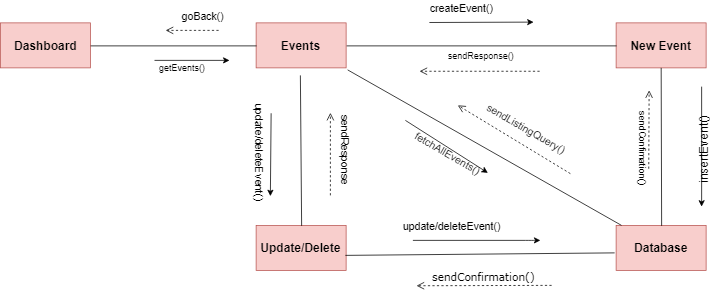

The diagram above was exported from draw.io. Its source (the exported page's mxGraphModel, read from the mxfile embedded in the PNG):
<mxGraphModel dx="1997" dy="668" grid="1" gridSize="10" guides="1" tooltips="1" connect="1" arrows="1" fold="1" page="1" pageScale="1" pageWidth="850" pageHeight="1100" math="0" shadow="0">
  <root>
    <mxCell id="0" />
    <mxCell id="1" parent="0" />
    <mxCell id="yVnJLI6q39mAvSnM35Jw-168" value="&lt;font style=&quot;font-size: 16px&quot;&gt;&lt;b&gt;Events&lt;br&gt;&lt;/b&gt;&lt;/font&gt;" style="rounded=0;whiteSpace=wrap;html=1;fillColor=#f8cecc;strokeColor=#b85450;" vertex="1" parent="1">
      <mxGeometry x="61" y="160" width="120" height="60" as="geometry" />
    </mxCell>
    <mxCell id="yVnJLI6q39mAvSnM35Jw-169" value="&lt;span style=&quot;font-size: 16px&quot;&gt;&lt;b&gt;New Event&lt;/b&gt;&lt;/span&gt;" style="rounded=0;whiteSpace=wrap;html=1;fillColor=#f8cecc;strokeColor=#b85450;" vertex="1" parent="1">
      <mxGeometry x="541" y="160" width="120" height="60" as="geometry" />
    </mxCell>
    <mxCell id="yVnJLI6q39mAvSnM35Jw-170" value="&lt;span style=&quot;font-size: 16px&quot;&gt;&lt;b&gt;Database&lt;/b&gt;&lt;/span&gt;" style="rounded=0;whiteSpace=wrap;html=1;fillColor=#f8cecc;strokeColor=#b85450;" vertex="1" parent="1">
      <mxGeometry x="541" y="430" width="120" height="60" as="geometry" />
    </mxCell>
    <mxCell id="yVnJLI6q39mAvSnM35Jw-171" value="" style="endArrow=none;html=1;exitX=1;exitY=0.5;exitDx=0;exitDy=0;entryX=0;entryY=0.5;entryDx=0;entryDy=0;" edge="1" parent="1" source="yVnJLI6q39mAvSnM35Jw-168" target="yVnJLI6q39mAvSnM35Jw-169">
      <mxGeometry width="50" height="50" relative="1" as="geometry">
        <mxPoint x="181" y="235" as="sourcePoint" />
        <mxPoint x="231" y="185" as="targetPoint" />
      </mxGeometry>
    </mxCell>
    <mxCell id="yVnJLI6q39mAvSnM35Jw-172" value="&lt;font style=&quot;font-size: 16px&quot;&gt;&lt;b&gt;Update/Delete&lt;/b&gt;&lt;/font&gt;" style="rounded=0;whiteSpace=wrap;html=1;fillColor=#f8cecc;strokeColor=#b85450;" vertex="1" parent="1">
      <mxGeometry x="61" y="430.0999755859375" width="120" height="60" as="geometry" />
    </mxCell>
    <mxCell id="yVnJLI6q39mAvSnM35Jw-173" value="&lt;font style=&quot;font-size: 16px&quot;&gt;&lt;b&gt;Dashboard&lt;br&gt;&lt;/b&gt;&lt;/font&gt;" style="rounded=0;whiteSpace=wrap;html=1;fillColor=#f8cecc;strokeColor=#b85450;" vertex="1" parent="1">
      <mxGeometry x="-280" y="160" width="120" height="60" as="geometry" />
    </mxCell>
    <mxCell id="yVnJLI6q39mAvSnM35Jw-174" value="" style="endArrow=none;html=1;exitX=0;exitY=0.5;exitDx=0;exitDy=0;entryX=1;entryY=0.5;entryDx=0;entryDy=0;" edge="1" parent="1" source="yVnJLI6q39mAvSnM35Jw-168" target="yVnJLI6q39mAvSnM35Jw-173">
      <mxGeometry width="50" height="50" relative="1" as="geometry">
        <mxPoint x="-30" y="132" as="sourcePoint" />
        <mxPoint x="-30" y="232" as="targetPoint" />
      </mxGeometry>
    </mxCell>
    <mxCell id="yVnJLI6q39mAvSnM35Jw-175" value="" style="endArrow=classic;html=1;" edge="1" parent="1">
      <mxGeometry width="50" height="50" relative="1" as="geometry">
        <mxPoint x="-74.5" y="210" as="sourcePoint" />
        <mxPoint x="25.5" y="210" as="targetPoint" />
      </mxGeometry>
    </mxCell>
    <mxCell id="yVnJLI6q39mAvSnM35Jw-176" value="getEvents()" style="text;html=1;resizable=0;points=[];autosize=1;align=left;verticalAlign=top;spacingTop=-4;rotation=0;" vertex="1" parent="1">
      <mxGeometry x="-70" y="210" width="80" height="20" as="geometry" />
    </mxCell>
    <mxCell id="yVnJLI6q39mAvSnM35Jw-177" value="" style="endArrow=none;html=1;entryX=0.5;entryY=0;entryDx=0;entryDy=0;" edge="1" parent="1" target="yVnJLI6q39mAvSnM35Jw-172">
      <mxGeometry width="50" height="50" relative="1" as="geometry">
        <mxPoint x="120" y="230" as="sourcePoint" />
        <mxPoint x="601" y="325" as="targetPoint" />
      </mxGeometry>
    </mxCell>
    <mxCell id="yVnJLI6q39mAvSnM35Jw-178" value="" style="endArrow=none;html=1;exitX=-0.018;exitY=0.62;exitDx=0;exitDy=0;exitPerimeter=0;" edge="1" parent="1" source="yVnJLI6q39mAvSnM35Jw-170">
      <mxGeometry width="50" height="50" relative="1" as="geometry">
        <mxPoint x="191" y="440" as="sourcePoint" />
        <mxPoint x="180" y="470" as="targetPoint" />
        <Array as="points" />
      </mxGeometry>
    </mxCell>
    <mxCell id="yVnJLI6q39mAvSnM35Jw-179" value="" style="endArrow=none;html=1;exitX=0.5;exitY=0;exitDx=0;exitDy=0;" edge="1" parent="1" source="yVnJLI6q39mAvSnM35Jw-170" target="yVnJLI6q39mAvSnM35Jw-169">
      <mxGeometry width="50" height="50" relative="1" as="geometry">
        <mxPoint x="191" y="359.5" as="sourcePoint" />
        <mxPoint x="551" y="359.5" as="targetPoint" />
      </mxGeometry>
    </mxCell>
    <mxCell id="yVnJLI6q39mAvSnM35Jw-180" value="" style="endArrow=none;html=1;exitX=1.019;exitY=1.049;exitDx=0;exitDy=0;exitPerimeter=0;" edge="1" parent="1" target="yVnJLI6q39mAvSnM35Jw-170" source="yVnJLI6q39mAvSnM35Jw-168">
      <mxGeometry width="50" height="50" relative="1" as="geometry">
        <mxPoint x="120.5" y="220" as="sourcePoint" />
        <mxPoint x="120.5" y="320" as="targetPoint" />
      </mxGeometry>
    </mxCell>
    <mxCell id="yVnJLI6q39mAvSnM35Jw-185" value="" style="html=1;verticalAlign=bottom;endArrow=open;dashed=1;endSize=8;labelBackgroundColor=none;fontFamily=Verdana;fontSize=14;" edge="1" parent="1">
      <mxGeometry relative="1" as="geometry">
        <mxPoint x="-59.5" y="170" as="targetPoint" />
        <mxPoint x="11" y="170" as="sourcePoint" />
      </mxGeometry>
    </mxCell>
    <mxCell id="yVnJLI6q39mAvSnM35Jw-186" value="" style="endArrow=classic;html=1;fontSize=14;" edge="1" parent="1">
      <mxGeometry width="50" height="50" relative="1" as="geometry">
        <mxPoint x="260" y="290" as="sourcePoint" />
        <mxPoint x="370" y="360" as="targetPoint" />
      </mxGeometry>
    </mxCell>
    <mxCell id="yVnJLI6q39mAvSnM35Jw-187" value="fetchAllEvents()" style="text;html=1;resizable=0;points=[];autosize=1;align=left;verticalAlign=top;spacingTop=-4;fontSize=14;rotation=30;" vertex="1" parent="1">
      <mxGeometry x="264.9000244140625" y="325.5" width="110" height="20" as="geometry" />
    </mxCell>
    <mxCell id="yVnJLI6q39mAvSnM35Jw-188" value="goBack()&lt;br&gt;&lt;br&gt;" style="text;html=1;resizable=0;points=[];autosize=1;align=left;verticalAlign=top;spacingTop=-4;fontSize=14;rotation=0;" vertex="1" parent="1">
      <mxGeometry x="-40.0999755859375" y="140" width="70" height="40" as="geometry" />
    </mxCell>
    <mxCell id="yVnJLI6q39mAvSnM35Jw-189" value="" style="endArrow=classic;html=1;fontSize=14;" edge="1" parent="1">
      <mxGeometry width="50" height="50" relative="1" as="geometry">
        <mxPoint x="655" y="245" as="sourcePoint" />
        <mxPoint x="655" y="405" as="targetPoint" />
      </mxGeometry>
    </mxCell>
    <mxCell id="yVnJLI6q39mAvSnM35Jw-190" value="insertEvent()" style="text;html=1;resizable=0;points=[];autosize=1;align=left;verticalAlign=top;spacingTop=-4;fontSize=16;rotation=-90;" vertex="1" parent="1">
      <mxGeometry x="601" y="310.5" width="110" height="20" as="geometry" />
    </mxCell>
    <mxCell id="yVnJLI6q39mAvSnM35Jw-193" value="" style="endArrow=classic;html=1;fontSize=14;" edge="1" parent="1">
      <mxGeometry width="50" height="50" relative="1" as="geometry">
        <mxPoint x="292" y="159.5" as="sourcePoint" />
        <mxPoint x="431" y="159" as="targetPoint" />
      </mxGeometry>
    </mxCell>
    <mxCell id="yVnJLI6q39mAvSnM35Jw-194" value="createEvent()&lt;br&gt;" style="text;html=1;resizable=0;points=[];autosize=1;align=left;verticalAlign=top;spacingTop=-4;fontSize=14;rotation=0;" vertex="1" parent="1">
      <mxGeometry x="291" y="130" width="100" height="20" as="geometry" />
    </mxCell>
    <mxCell id="yVnJLI6q39mAvSnM35Jw-195" value="" style="html=1;verticalAlign=bottom;endArrow=open;dashed=1;endSize=8;labelBackgroundColor=none;fontFamily=Verdana;fontSize=14;" edge="1" parent="1">
      <mxGeometry relative="1" as="geometry">
        <mxPoint x="279" y="224.5" as="targetPoint" />
        <mxPoint x="439" y="224.5" as="sourcePoint" />
      </mxGeometry>
    </mxCell>
    <mxCell id="yVnJLI6q39mAvSnM35Jw-196" value="sendConfirmation()" style="html=1;verticalAlign=bottom;endArrow=open;dashed=1;endSize=8;labelBackgroundColor=none;fontFamily=Verdana;fontSize=14;" edge="1" parent="1">
      <mxGeometry relative="1" as="geometry">
        <mxPoint x="275" y="510.5" as="targetPoint" />
        <mxPoint x="455" y="510" as="sourcePoint" />
      </mxGeometry>
    </mxCell>
    <mxCell id="yVnJLI6q39mAvSnM35Jw-197" value="" style="endArrow=classic;html=1;fontSize=14;" edge="1" parent="1">
      <mxGeometry width="50" height="50" relative="1" as="geometry">
        <mxPoint x="270" y="450" as="sourcePoint" />
        <mxPoint x="440" y="450" as="targetPoint" />
        <Array as="points">
          <mxPoint x="430" y="450" />
        </Array>
      </mxGeometry>
    </mxCell>
    <mxCell id="yVnJLI6q39mAvSnM35Jw-198" value="update/deleteEvent()" style="text;html=1;resizable=0;points=[];autosize=1;align=left;verticalAlign=top;spacingTop=-4;fontSize=14;" vertex="1" parent="1">
      <mxGeometry x="255" y="420" width="150" height="20" as="geometry" />
    </mxCell>
    <mxCell id="yVnJLI6q39mAvSnM35Jw-199" value="sendResponse()&lt;br&gt;" style="text;html=1;resizable=0;points=[];autosize=1;align=left;verticalAlign=top;spacingTop=-4;rotation=0;" vertex="1" parent="1">
      <mxGeometry x="315" y="195" width="100" height="20" as="geometry" />
    </mxCell>
    <mxCell id="yVnJLI6q39mAvSnM35Jw-203" value="" style="html=1;verticalAlign=bottom;endArrow=open;dashed=1;endSize=8;labelBackgroundColor=none;fontFamily=Verdana;fontSize=14;" edge="1" parent="1">
      <mxGeometry x="1" y="-282" relative="1" as="geometry">
        <mxPoint x="330" y="270" as="targetPoint" />
        <mxPoint x="480" y="361" as="sourcePoint" />
        <mxPoint x="130" y="-209" as="offset" />
      </mxGeometry>
    </mxCell>
    <mxCell id="yVnJLI6q39mAvSnM35Jw-204" value="sendListingQuery()" style="text;html=1;resizable=0;points=[];autosize=1;align=left;verticalAlign=top;spacingTop=-4;fontSize=14;rotation=30;" vertex="1" parent="1">
      <mxGeometry x="361" y="290" width="120" height="20" as="geometry" />
    </mxCell>
    <mxCell id="yVnJLI6q39mAvSnM35Jw-206" value="" style="html=1;verticalAlign=bottom;endArrow=open;dashed=1;endSize=8;labelBackgroundColor=none;fontFamily=Verdana;fontSize=14;" edge="1" parent="1">
      <mxGeometry relative="1" as="geometry">
        <mxPoint x="585" y="250" as="targetPoint" />
        <mxPoint x="584.5" y="354.5" as="sourcePoint" />
      </mxGeometry>
    </mxCell>
    <mxCell id="yVnJLI6q39mAvSnM35Jw-207" value="sendConfimation()&lt;br&gt;&lt;br&gt;" style="text;html=1;resizable=0;points=[];autosize=1;align=left;verticalAlign=top;spacingTop=-4;rotation=90;" vertex="1" parent="1">
      <mxGeometry x="515.5" y="315.5" width="110" height="30" as="geometry" />
    </mxCell>
    <mxCell id="yVnJLI6q39mAvSnM35Jw-209" value="" style="endArrow=classic;html=1;fontSize=14;" edge="1" parent="1">
      <mxGeometry width="50" height="50" relative="1" as="geometry">
        <mxPoint x="81" y="280.5" as="sourcePoint" />
        <mxPoint x="80" y="391" as="targetPoint" />
      </mxGeometry>
    </mxCell>
    <mxCell id="yVnJLI6q39mAvSnM35Jw-210" value="update/deleteEvent()&lt;br&gt;" style="text;html=1;resizable=0;points=[];autosize=1;align=left;verticalAlign=top;spacingTop=-4;fontSize=14;rotation=90;" vertex="1" parent="1">
      <mxGeometry x="-9" y="330.5" width="150" height="20" as="geometry" />
    </mxCell>
    <mxCell id="yVnJLI6q39mAvSnM35Jw-211" value="" style="html=1;verticalAlign=bottom;endArrow=open;dashed=1;endSize=8;labelBackgroundColor=none;fontFamily=Verdana;fontSize=14;" edge="1" parent="1">
      <mxGeometry x="1" y="-282" relative="1" as="geometry">
        <mxPoint x="160" y="280" as="targetPoint" />
        <mxPoint x="160" y="390" as="sourcePoint" />
        <mxPoint x="130" y="-209" as="offset" />
      </mxGeometry>
    </mxCell>
    <mxCell id="yVnJLI6q39mAvSnM35Jw-212" value="sendResponse" style="text;html=1;resizable=0;points=[];autosize=1;align=left;verticalAlign=top;spacingTop=-4;fontSize=14;rotation=90;" vertex="1" parent="1">
      <mxGeometry x="126" y="325.5" width="110" height="20" as="geometry" />
    </mxCell>
  </root>
</mxGraphModel>